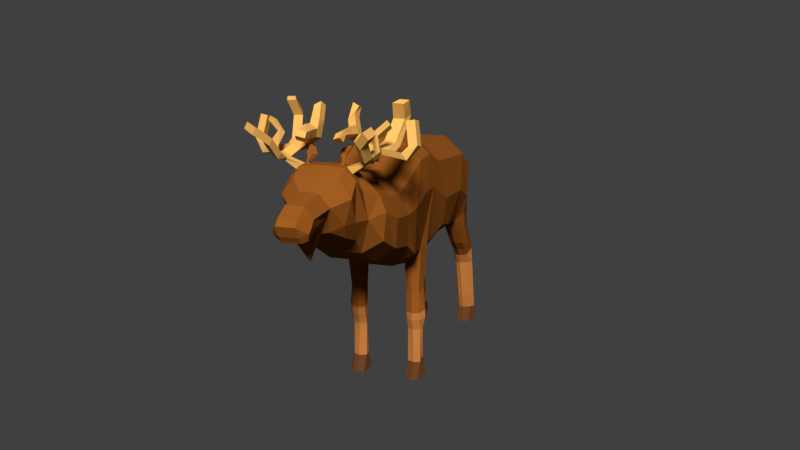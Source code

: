 # Source: moose.blend  (saved by Blender 2.78.0; exported with 4.5.12 LTS)
import bpy
from mathutils import Matrix  # noqa: F401  (used for matrix-valued properties, if any)

bpy.ops.wm.read_factory_settings(use_empty=True)
scene = bpy.context.scene
scene.name = 'Scene'

# ---- collections
col_collection_1 = bpy.data.collections.new('Collection 1'); scene.collection.children.link(col_collection_1)

# ---- materials (node trees are filled in below, after node groups)
mat_material_003 = bpy.data.materials.new('Material.003')
mat_material_003.alpha_threshold = 0.0
mat_material_003.roughness = 0.5
mat_material_003.line_color = (0.0, 0.0, 0.0, 1.0)
mat_feet_004 = bpy.data.materials.new('feet.004')
mat_feet_004.alpha_threshold = 0.0
mat_feet_004.roughness = 0.5
mat_material_004 = bpy.data.materials.new('Material.004')
mat_material_004.alpha_threshold = 0.0
mat_material_004.roughness = 0.5
mat_material_005 = bpy.data.materials.new('Material.005')
mat_material_005.alpha_threshold = 0.0
mat_material_005.roughness = 0.5

# ---- material node trees
mat_material_003.use_nodes = True; mat_material_003.node_tree.nodes.clear()
_N = mat_material_003.node_tree.nodes; _L = mat_material_003.node_tree.links
n0 = _N.new('ShaderNodeOutputMaterial'); n0.name = 'Material Output'; n0.location = (300, 300)
n1 = _N.new('ShaderNodeBsdfDiffuse'); n1.name = 'Diffuse BSDF'; n1.location = (10, 300)
n1.inputs[0].default_value = (0.1912, 0.05781, 0.008568, 1.0)
_L.new(n1.outputs[0], n0.inputs[0])
n0.is_active_output = True
mat_feet_004.use_nodes = True; mat_feet_004.node_tree.nodes.clear()
_N = mat_feet_004.node_tree.nodes; _L = mat_feet_004.node_tree.links
n0 = _N.new('ShaderNodeOutputMaterial'); n0.name = 'Material Output'; n0.location = (300, 300)
n1 = _N.new('ShaderNodeBsdfDiffuse'); n1.name = 'Diffuse BSDF'; n1.location = (10, 300)
n1.inputs[0].default_value = (0.3264, 0.1173, 0.02777, 1.0)
_L.new(n1.outputs[0], n0.inputs[0])
n0.is_active_output = True
mat_material_004.use_nodes = True; mat_material_004.node_tree.nodes.clear()
_N = mat_material_004.node_tree.nodes; _L = mat_material_004.node_tree.links
n0 = _N.new('ShaderNodeOutputMaterial'); n0.name = 'Material Output'; n0.location = (300, 300)
n1 = _N.new('ShaderNodeBsdfDiffuse'); n1.name = 'Diffuse BSDF'; n1.location = (10, 300)
n1.inputs[0].default_value = (0.07658, 0.02862, 0.009354, 1.0)
_L.new(n1.outputs[0], n0.inputs[0])
n0.is_active_output = True
mat_material_005.use_nodes = True; mat_material_005.node_tree.nodes.clear()
_N = mat_material_005.node_tree.nodes; _L = mat_material_005.node_tree.links
n0 = _N.new('ShaderNodeOutputMaterial'); n0.name = 'Material Output'; n0.location = (300, 300)
n1 = _N.new('ShaderNodeBsdfDiffuse'); n1.name = 'Diffuse BSDF'; n1.location = (10, 300)
n1.inputs[0].default_value = (0.5815, 0.3096, 0.07363, 1.0)
_L.new(n1.outputs[0], n0.inputs[0])
n0.is_active_output = True

# ---- world
world_world = bpy.data.worlds.new('World'); scene.world = world_world
world_world.color = (0.05088, 0.05088, 0.05088)
world_world.use_sun_shadow = False
world_world.sun_shadow_jitter_overblur = 0.0
world_world.cycles.sampling_method = 'MANUAL'

# ---- cameras
cam_camera = bpy.data.cameras.new('Camera')
cam_camera.clip_end = 100.0
cam_camera.lens = 35.0
cam_camera.sensor_width = 32.0
cam_camera.sensor_height = 18.0
cam_camera.ortho_scale = 7.314
cam_camera.dof.focus_distance = 0.0

# ---- lights
light_lamp = bpy.data.lights.new('Lamp', 'SUN')
light_lamp.transmission_factor = 0.0
light_lamp.cutoff_distance = 30.0
light_lamp.angle = 0.1993
light_lamp.energy = 6.0
light_lamp.shadow_buffer_clip_start = 1.001
light_lamp.shadow_soft_size = 0.1
light_lamp.shadow_cascade_max_distance = 1000.0
light_lamp.cycles.use_multiple_importance_sampling = False

# ---- meshes
me_plane = bpy.data.meshes.new('Plane')
me_plane.from_pydata([(0.6296, 0.8738, 0.8212), (0.6296, 1.136, -0.2645), (0.6296, 2.294, 0.7306), (0.6296, 1.471, -0.3279), (0.6296, 0.4031, 0.9931), (0.5685, 0.4218, -0.4224), (0.6296, -0.02236, 0.966), (0.6041, 0.04437, -0.399), (0.6296, -0.6108, 0.7487), (0.6735, -0.4116, -0.3654), (0.6296, -0.9095, 0.6401), (0.6735, -0.7556, -0.1572), (0.6296, -1.389, 0.6673), (0.6735, -1.235, -0.07577), (0.5994, -1.659, 0.7456), (0.639, -1.626, 0.1186), (0.4531, -1.887, 0.8238), (0.5168, -1.863, 0.4462), (0.4653, -2.141, 1.003), (0.4334, -2.104, 0.4583), (0.4843, -2.34, 0.8133), (0.3704, -2.294, 0.4509), (0.2853, -2.548, 0.7228), (0.2167, -2.503, 0.5961), (0.2412, -2.939, 0.662), (0.2129, -2.812, 0.5375), (0.2468, -3.019, 0.5703), (0.2129, -2.93, 0.4638), (0.2444, -3.09, 0.5166), (0.2129, -3.03, 0.4196), (0.6296, 2.738, 0.4862), (0.5641, 2.101, -0.4026), (0.5427, 2.813, -0.1043), (0.5872, 2.79, -0.3529), (0.0, 0.8738, 1.125), (0.0, 1.136, -0.5021), (0.0, 2.294, 1.034), (0.0, 1.471, -0.5655), (0.0, 0.4031, 1.297), (0.0, 0.4574, -0.6017), (0.0, -0.02236, 1.269), (0.0, -0.001466, -0.6546), (0.0, -0.6178, 1.052), (0.0, -0.4116, -0.5836), (0.0, -0.9165, 0.9436), (0.0, -0.7556, -0.3754), (0.0, -1.396, 0.9708), (0.0, -1.235, -0.2939), (0.0, -1.666, 1.012), (0.0, -1.626, -0.07815), (0.0, -1.896, 1.182), (0.0, -1.863, 0.1568), (0.0, -2.141, 1.187), (0.0, -2.104, 0.2401), (0.0, -2.34, 1.073), (0.0, -2.351, 0.2583), (0.0, -2.548, 0.9187), (0.0, -2.549, 0.01089), (0.0, -2.939, 0.819), (0.0, -2.737, 0.3023), (0.0, -3.147, 0.6963), (0.0, -2.93, 0.3669), (0.0, -3.222, 0.6139), (0.0, -3.065, 0.385), (0.0, 2.738, 0.7897), (0.0, 2.032, -0.4026), (0.0, 2.957, 0.07958), (0.0, 2.822, -0.2804), (0.3152, 0.8738, 1.125), (0.3152, 2.294, 1.034), (0.3685, 2.787, -0.4069), (0.3575, 2.072, -0.4026), (0.3152, -2.34, 1.042), (0.3152, -2.141, 1.164), (0.1309, -3.147, 0.6963), (0.1309, -2.939, 0.819), (0.3152, -1.896, 1.174), (0.314, -1.666, 1.012), (0.3133, -0.9165, 0.9436), (0.3133, -0.6178, 1.052), (0.1309, -2.548, 0.8996), (0.3152, 0.4031, 1.297), (0.3152, -0.02236, 1.269), (0.1309, -2.93, 0.3669), (0.1309, -3.065, 0.385), (0.1901, -2.355, 0.365), (0.1309, -2.503, 0.3759), (0.3152, -0.7556, -0.3754), (0.3152, -1.235, -0.2939), (0.1309, -2.812, 0.4121), (0.3951, 0.4127, -0.6017), (0.352, 0.05334, -0.6546), (0.3444, -1.863, 0.1568), (0.3152, -2.104, 0.2401), (0.3152, -0.4116, -0.5836), (0.2835, 2.92, 0.07958), (0.1309, -3.222, 0.6139), (0.3152, 1.471, -0.5655), (0.3133, -1.396, 0.9708), (0.3152, 1.136, -0.5021), (0.3152, 2.738, 0.7897), (0.3159, -1.626, -0.07815), (0.5685, 0.3491, -2.465), (0.5602, 0.1261, -2.463), (0.3951, 0.3618, -2.465), (0.352, 0.1351, -2.463), (0.352, 0.2218, -2.306), (0.3951, 0.3427, -2.253), (0.5602, 0.2129, -2.306), (0.5685, 0.3395, -2.253), (0.5685, 0.3053, -1.711), (0.5602, 0.2195, -1.764), (0.352, 0.08954, -2.551), (0.5602, 0.08057, -2.551), (0.3951, 0.2962, -1.711), (0.352, 0.2285, -1.764), (0.352, 0.1734, -1.593), (0.3951, 0.3058, -1.54), (0.3152, 0.2447, -2.553), (0.6296, 0.2487, -2.553), (0.5602, 0.1644, -1.593), (0.5685, 0.3149, -1.54), (0.5685, 0.35, -1.396), (0.5602, 0.1508, -1.473), (0.6048, 0.331, -2.465), (0.6296, 0.3035, -2.465), (0.3951, 0.3409, -1.396), (0.352, 0.1598, -1.473), (0.352, 0.1406, -1.128), (0.3951, 0.3703, -1.051), (0.3152, 0.2995, -2.464), (0.3152, 0.3245, -2.465), (0.5602, 0.1316, -1.128), (0.5685, 0.3604, -1.051), (0.3152, 0.3297, -2.491), (0.5983, 0.3292, -2.491), (0.3951, 0.3666, -2.491), (0.5685, 0.3543, -2.491), (0.5641, 2.274, -0.5964), (0.5872, 2.813, -0.6227), (0.3685, 2.809, -0.6007), (0.3575, 2.245, -0.5964), (0.5641, 2.601, -0.9346), (0.5872, 3.043, -0.9512), (0.3685, 3.039, -0.9292), (0.3575, 2.572, -0.9346), (0.5641, 2.788, -1.091), (0.5872, 3.137, -1.015), (0.3683, 3.134, -0.9895), (0.3575, 2.759, -1.091), (0.5641, 2.931, -1.238), (0.5872, 3.149, -1.07), (0.3685, 3.145, -1.048), (0.3575, 2.902, -1.238), (0.5641, 3.044, -1.418), (0.5872, 3.169, -1.391), (0.3685, 3.166, -1.369), (0.3575, 3.014, -1.418), (0.5641, 3.188, -2.082), (0.5872, 3.289, -2.055), (0.3685, 3.286, -2.033), (0.3575, 3.159, -2.082), (0.5872, 3.395, -2.532), (0.5641, 3.192, -2.507), (0.3685, 3.392, -2.51), (0.3575, 3.163, -2.507), (0.3575, 3.249, -2.351), (0.3685, 3.382, -2.298), (0.5641, 3.279, -2.351), (0.5872, 3.386, -2.32), (0.3575, 3.117, -2.596), (0.5641, 3.147, -2.596), (0.3152, 3.287, -2.598), (0.6296, 3.291, -2.598), (0.6296, 3.373, -2.51), (0.6296, 3.346, -2.509), (0.3152, 3.342, -2.509), (0.3152, 3.367, -2.509), (0.3152, 3.372, -2.535), (0.6296, 3.379, -2.535), (0.3685, 3.397, -2.536), (0.5872, 3.401, -2.558), (0.1309, -3.139, 0.4695), (0.0, -3.141, 0.4725), (0.6296, 0.2326, -1.567), (0.6296, 0.2416, -1.436), (0.6492, 0.2529, -0.3488), (0.5998, 0.251, -1.09), (0.5837, 0.2652, -1.735), (0.5611, 0.2769, -2.278), (0.4526, 0.08581, -1.128), (0.4636, 0.167, -2.306), (0.4466, 0.1737, -1.764), (0.4586, 0.08027, -2.463), (0.4579, 0.03473, -2.551), (0.4462, 0.1186, -1.593), (0.4507, 0.105, -1.473), (0.4811, -0.001466, -0.5536), (0.352, 0.26, -1.736), (0.3152, 0.2604, -0.6244), (0.3453, 0.2541, -1.562), (0.3371, 0.2515, -1.089), (0.3456, 0.2879, -2.276), (0.3386, 0.2497, -1.433), (0.4689, 0.3856, -1.396), (0.4644, 0.3409, -1.711), (0.4707, 0.4574, -0.6017), (0.4775, 0.415, -1.051), (0.471, 0.3751, -2.253), (0.4465, 0.3324, -2.491), (0.4688, 0.3847, -2.465), (0.4701, 0.3506, -1.54), (0.4581, 0.3899, -2.491), (0.6296, 2.808, -0.9318), (0.6296, 2.918, -1.047), (0.6296, 3.032, -1.136), (0.6296, 2.519, -0.5985), (0.6296, 3.09, -1.393), (0.6296, 3.304, -2.327), (0.6296, 3.241, -2.053), (0.6296, 2.471, -0.3391), (0.4837, 3.181, -1.048), (0.4662, 2.844, -0.6007), (0.4568, 3.427, -2.51), (0.4564, 3.432, -2.536), (0.4845, 3.169, -0.9913), (0.4774, 3.074, -0.9292), (0.4708, 2.822, -0.4069), (0.4631, 3.321, -2.033), (0.4745, 3.201, -1.369), (0.4633, 3.418, -2.298), (0.3151, 2.907, -1.048), (0.3152, 3.06, -1.4), (0.3152, 3.227, -2.056), (0.3152, 2.372, -0.4044), (0.3152, 3.296, -2.329), (0.3152, 2.81, -0.9318), (0.3152, 2.998, -1.157), (0.3152, 2.533, -0.5986), (0.4419, 3.119, -2.082), (0.453, 2.032, -0.4026), (0.4637, 3.077, -2.596), (0.4465, 2.862, -1.238), (0.4569, 2.205, -0.5964), (0.4376, 3.209, -2.351), (0.4567, 2.532, -0.9346), (0.4469, 2.719, -1.091), (0.4551, 3.123, -2.507), (0.4271, 2.975, -1.418), (0.7299, 1.018, 0.2071), (0.7299, 1.841, 0.1882), (0.6963, 0.4134, 0.5014), (0.6938, 2.388, -0.01949), (0.7449, -0.5425, 0.3551), (0.717, 0.01122, 0.4801), (0.6867, -1.648, 0.5199), (0.7404, -1.352, 0.3743), (0.7423, -0.8661, 0.3286), (0.3152, -2.073, 1.167), (0.3152, -1.97, 1.171), (0.3785, -2.047, 1.075), (0.3803, -1.944, 1.077), (0.0, 2.816, -0.1398), (0.52, -2.079, 1.242), (0.52, -1.976, 1.247), (0.5833, -2.054, 1.216), (0.5851, -1.95, 1.218), (0.0, 2.812, -0.06413), (0.6302, -2.083, 1.318), (0.6302, -1.98, 1.322), (0.6935, -2.057, 1.227), (0.6953, -1.954, 1.229), (0.5343, -2.209, 1.33), (0.5977, -2.184, 1.238), (0.6445, -2.213, 1.405), (0.7079, -2.187, 1.314), (0.5552, -2.399, 1.525), (0.6186, -2.373, 1.434), (0.6655, -2.402, 1.6), (0.7288, -2.377, 1.509), (0.7149, -2.535, 1.673), (0.7783, -2.509, 1.581), (0.8252, -2.538, 1.748), (0.8885, -2.512, 1.657), (0.6444, -2.089, 1.317), (0.6846, -2.085, 1.259), (0.6535, -2.184, 1.373), (0.6937, -2.168, 1.315), (0.6623, -2.043, 1.391), (0.7668, -2.027, 1.333), (0.7356, -2.126, 1.446), (0.7759, -2.11, 1.388), (0.6168, -1.925, 1.553), (0.6837, -1.885, 1.511), (0.6526, -1.984, 1.624), (0.6928, -1.968, 1.567), (0.7626, -1.866, 1.711), (0.8421, -1.85, 1.653), (0.811, -1.949, 1.766), (0.8512, -1.932, 1.709), (0.5387, -1.768, 1.292), (0.4736, -1.793, 1.321), (0.649, -1.771, 1.303), (0.5838, -1.797, 1.396), (0.5206, -1.699, 1.298), (0.4555, -1.662, 1.301), (0.6308, -1.64, 1.283), (0.5657, -1.666, 1.376), (1.02, -1.803, 1.247), (0.9553, -1.829, 1.341), (1.002, -1.672, 1.227), (0.9371, -1.698, 1.321), (1.146, -1.753, 1.438), (1.033, -1.779, 1.423), (1.156, -1.622, 1.412), (1.043, -1.648, 1.397), (1.09, -1.687, 1.755), (0.9765, -1.713, 1.74), (1.099, -1.556, 1.729), (0.9861, -1.582, 1.714), (0.7143, -1.679, 1.354), (0.7577, -1.651, 1.264), (0.6639, -1.388, 1.393), (0.5988, -1.472, 1.442), (0.7474, -1.465, 1.417), (0.7908, -1.382, 1.372), (0.7227, -1.151, 1.757), (0.6576, -1.295, 1.714), (0.8063, -1.27, 1.706), (0.8496, -1.13, 1.75), (0.7561, -1.314, 1.971), (0.691, -1.424, 1.928), (0.8397, -1.4, 1.919), (0.883, -1.293, 1.963), (0.2442, -1.784, 1.487), (0.3731, -1.787, 1.562), (0.226, -1.653, 1.466), (0.3549, -1.656, 1.542), (0.203, -1.749, 1.729), (0.2981, -1.753, 1.805), (0.1848, -1.64, 1.684), (0.3137, -1.643, 1.759), (0.2262, -1.629, 1.943), (0.3168, -1.652, 1.899), (0.2046, -1.536, 1.884), (0.3038, -1.539, 1.876), (0.2232, -1.777, 1.597), (0.3262, -1.781, 1.666), (0.2337, -1.95, 1.494), (0.3439, -1.953, 1.57), (0.2128, -1.944, 1.605), (0.3243, -1.947, 1.673), (0.2216, -2.068, 1.493), (0.3318, -2.131, 1.582), (0.2006, -2.154, 1.595), (0.3122, -2.174, 1.634), (0.215, -2.133, 1.458), (0.3252, -2.196, 1.499), (0.1941, -2.219, 1.528), (0.3056, -2.277, 1.564), (0.0, 2.809, 0.6302), (0.0, 2.773, 0.738), (0.1431, 2.801, 0.6302), (0.1496, 2.775, 0.738), (0.0, 2.826, 0.642), (0.0, 2.869, 0.6638), (0.1033, 2.826, 0.6452), (0.106, 2.869, 0.6629), (0.0, 2.838, 0.5397), (0.0, 2.937, 0.5902), (0.1719, 2.837, 0.5473), (0.1782, 2.937, 0.5882), (0.0, 2.91, 0.3843), (0.0, 3.008, 0.4348), (0.1745, 2.908, 0.3918), (0.1808, 3.009, 0.4327), (0.0, 2.941, 0.2758), (0.0, 2.991, 0.3019), (0.1306, 2.94, 0.2797), (0.1338, 2.992, 0.3008), (0.0, 2.934, 0.2087), (0.0, 2.943, 0.2133), (0.07803, 2.934, 0.2094), (0.07861, 2.943, 0.2131), (0.2073, -1.986, 1.179), (0.2073, -2.052, 1.18), (0.2481, -1.986, 1.177), (0.2659, -2.052, 1.174), (0.2659, -2.006, 1.176), (0.2659, -2.034, 1.174), (0.238, -2.002, 1.19), (0.238, -2.037, 1.191), (0.2436, -2.002, 1.189), (0.2694, -2.037, 1.188), (0.2522, -2.013, 1.189), (0.2603, -2.027, 1.188), (0.1511, -1.939, 1.29), (0.2035, -1.997, 1.296), (0.1774, -1.943, 1.278), (0.2625, -2.004, 1.268), (0.1987, -1.962, 1.276), (0.2358, -1.987, 1.272), (0.1848, -1.913, 1.376), (0.2454, -1.971, 1.379), (0.2135, -1.916, 1.364), (0.2901, -1.978, 1.357), (0.2395, -1.936, 1.36), (0.2664, -1.962, 1.36), (0.2773, -1.902, 1.418), (0.3023, -1.923, 1.418), (0.2882, -1.903, 1.413), (0.324, -1.926, 1.408), (0.307, -1.911, 1.409), (0.3189, -1.92, 1.408)], [(67, 262), (262, 267)], [(249, 1, 3, 250), (249, 0, 4, 251), (5, 251, 254, 7, 186), (7, 254, 253, 9), (9, 253, 257, 11), (11, 257, 256, 13), (13, 256, 255, 15), (15, 255, 17), (17, 16, 18, 19), (19, 18, 20, 21), (21, 20, 22, 23), (23, 22, 24, 25), (25, 24, 26, 27), (27, 26, 28, 29), (250, 3, 31, 252), (30, 252, 32), (125, 103, 113, 119), (105, 130, 118, 112), (130, 125, 119, 118), (104, 210, 212, 136), (125, 130, 131, 124), (113, 194, 112, 118, 119), (39, 90, 199, 91, 41), (69, 36, 34, 68), (73, 52, 54, 72), (75, 58, 60, 74), (77, 48, 50, 76), (79, 42, 44, 78), (72, 54, 56, 80), (68, 34, 38, 81), (81, 38, 40, 82), (84, 63, 61, 83), (86, 57, 55, 85), (88, 47, 45, 87), (89, 59, 57, 86), (5, 186, 187, 133), (93, 53, 51, 92), (94, 43, 41, 91), (70, 67, 66, 95), (96, 62, 183, 182), (74, 60, 62, 96), (97, 37, 65, 71), (80, 56, 58, 75), (52, 73, 387, 385), (78, 44, 46, 98), (82, 40, 42, 79), (99, 35, 37, 97), (98, 46, 48, 77), (100, 64, 36, 69), (100, 95, 362, 363), (85, 55, 53, 93), (101, 49, 47, 88), (83, 61, 59, 89), (90, 39, 35, 99), (92, 51, 49, 101), (87, 45, 43, 94), (11, 87, 94, 9), (17, 92, 101, 15), (5, 206, 90, 99, 1), (27, 83, 89, 25), (15, 101, 88, 13), (21, 85, 93, 19), (32, 95, 100, 30), (30, 100, 69, 2), (12, 98, 77, 14), (1, 99, 97, 3), (6, 82, 79, 8), (10, 78, 98, 12), (16, 76, 259, 261, 260, 258, 73, 18), (22, 80, 75, 24), (3, 97, 71, 240, 31), (26, 74, 96, 28), (28, 96, 182), (33, 227, 70, 95, 32), (108, 191, 193, 103), (19, 93, 92, 17), (7, 197, 190, 132), (25, 89, 86, 23), (13, 88, 87, 11), (23, 86, 85, 21), (29, 84, 83, 27), (4, 81, 82, 6), (0, 68, 81, 4), (20, 72, 80, 22), (8, 79, 78, 10), (14, 77, 76, 16), (24, 75, 74, 26), (18, 73, 72, 20), (70, 227, 222, 140), (2, 69, 68, 0), (109, 189, 125, 124, 102), (107, 208, 210, 104), (103, 193, 194, 113), (110, 188, 189, 109), (117, 211, 205, 114), (114, 205, 208, 107), (111, 192, 191, 108), (120, 195, 192, 111), (129, 126, 203, 201), (126, 204, 211, 117), (121, 184, 188, 110), (105, 106, 202, 130), (133, 187, 185, 122), (129, 207, 204, 126), (132, 190, 196, 123), (91, 199, 201, 128), (122, 185, 184, 121), (106, 115, 198, 202), (123, 196, 195, 120), (9, 94, 91, 197, 7), (90, 206, 207, 129), (117, 200, 203, 126), (114, 198, 200, 117), (135, 209, 212, 137), (131, 104, 136, 134), (124, 131, 134, 209, 135), (102, 124, 135, 137), (138, 243, 245, 142), (70, 234, 71, 65, 67), (33, 220, 216, 139), (31, 240, 243, 138), (143, 213, 214, 147), (144, 226, 225, 148), (140, 222, 226, 144), (139, 216, 213, 143), (147, 214, 215, 151), (148, 225, 221, 152), (142, 245, 246, 146), (146, 246, 242, 150), (154, 248, 239, 158), (150, 242, 248, 154), (152, 221, 229, 156), (151, 215, 217, 155), (156, 229, 228, 160), (155, 217, 219, 159), (159, 219, 218, 169), (160, 228, 230, 167), (175, 163, 171, 173), (165, 176, 172, 170), (176, 175, 173, 172), (164, 223, 224, 180), (175, 176, 177, 174), (171, 241, 170, 172, 173), (168, 244, 247, 163), (169, 218, 175, 174, 162), (167, 230, 223, 164), (163, 247, 241, 171), (165, 166, 235, 176), (179, 178, 180, 224, 181), (177, 164, 180, 178), (174, 177, 178, 179), (162, 174, 179, 181), (158, 239, 244, 168), (167, 235, 233, 160), (70, 140, 238, 234), (144, 236, 238, 140), (144, 148, 231, 236), (148, 152, 237, 231), (152, 156, 232, 237), (160, 233, 232, 156), (182, 183, 63, 84), (182, 84, 29, 28), (125, 189, 108, 103), (189, 188, 111, 108), (185, 187, 132, 123), (188, 184, 120, 111), (187, 186, 7, 132), (184, 185, 123, 120), (192, 195, 116, 115), (193, 191, 106, 105), (194, 193, 105, 112), (196, 190, 128, 127), (190, 197, 91, 128), (191, 192, 115, 106), (195, 196, 127, 116), (200, 198, 115, 116), (201, 203, 127, 128), (130, 202, 107, 104, 131), (202, 198, 114, 107), (201, 199, 90, 129), (203, 200, 116, 127), (204, 207, 133, 122), (208, 205, 110, 109), (212, 210, 102, 137), (207, 206, 5, 133), (212, 209, 134, 136), (211, 204, 122, 121), (210, 208, 109, 102), (205, 211, 121, 110), (219, 217, 154, 158), (217, 215, 150, 154), (218, 219, 158, 168), (214, 213, 142, 146), (213, 216, 138, 142), (175, 218, 168, 163), (216, 220, 31, 138), (215, 214, 146, 150), (223, 230, 169, 162), (225, 226, 143, 147), (224, 223, 162, 181), (221, 225, 147, 151), (226, 222, 139, 143), (229, 221, 151, 155), (228, 229, 155, 159), (230, 228, 159, 169), (222, 227, 33, 139), (234, 238, 141, 71), (231, 237, 153, 149), (238, 236, 145, 141), (237, 232, 157, 153), (176, 235, 167, 164, 177), (233, 235, 166, 161), (236, 231, 149, 145), (232, 233, 161, 157), (242, 246, 149, 153), (245, 243, 141, 145), (243, 240, 71, 141), (247, 244, 166, 165), (239, 248, 157, 161), (244, 239, 161, 166), (241, 247, 165, 170), (246, 245, 145, 149), (248, 242, 153, 157), (2, 250, 252, 30), (1, 249, 251, 5), (0, 249, 250, 2), (32, 252, 31, 220, 33), (257, 253, 8, 10), (254, 251, 4, 6), (256, 257, 10, 12), (253, 254, 6, 8), (255, 256, 12, 14), (17, 255, 14, 16), (258, 260, 265, 263), (263, 265, 273, 272), (260, 261, 266, 265), (261, 259, 264, 266), (259, 258, 263, 264), (268, 270, 271, 269), (265, 266, 271, 270), (271, 266, 300, 302), (264, 263, 268, 269), (274, 272, 276, 278), (265, 270, 275, 273), (268, 263, 272, 274), (268, 274, 286, 284), (278, 276, 280, 282), (272, 273, 277, 276), (275, 274, 278, 279), (273, 275, 279, 277), (280, 281, 283, 282), (276, 277, 281, 280), (279, 278, 282, 283), (277, 279, 283, 281), (284, 286, 290, 288), (270, 268, 284, 285), (274, 275, 287, 286), (275, 270, 285, 287), (288, 290, 294, 292), (285, 284, 288, 289), (286, 287, 291, 290), (287, 285, 289, 291), (292, 294, 298, 296), (289, 288, 292, 293), (290, 291, 295, 294), (291, 289, 293, 295), (297, 296, 298, 299), (293, 292, 296, 297), (294, 295, 299, 298), (295, 293, 297, 299), (307, 305, 336, 337), (266, 264, 301, 300), (264, 269, 303, 301), (269, 271, 302, 303), (304, 305, 307, 306), (300, 301, 305, 304), (302, 306, 321, 310, 308), (302, 300, 304, 306), (308, 310, 314, 312), (307, 303, 309, 311, 320), (303, 302, 308, 309), (307, 320, 324, 323), (312, 314, 318, 316), (309, 308, 312, 313), (310, 311, 315, 314), (311, 309, 313, 315), (317, 316, 318, 319), (313, 312, 316, 317), (314, 315, 319, 318), (315, 313, 317, 319), (322, 323, 327, 326), (321, 320, 311, 310), (321, 306, 322, 325), (306, 307, 323, 322), (320, 321, 325, 324), (326, 327, 331, 330), (323, 324, 328, 327), (325, 322, 326, 329), (324, 325, 329, 328), (330, 331, 332, 333), (327, 328, 332, 331), (329, 326, 330, 333), (328, 329, 333, 332), (334, 335, 349, 348), (301, 303, 335, 334), (303, 307, 337, 335), (305, 301, 334, 336), (338, 339, 343, 342), (337, 336, 340, 341), (335, 337, 341, 339, 347), (336, 334, 346, 338, 340), (342, 343, 345, 344), (341, 340, 344, 345), (339, 341, 345, 343), (340, 338, 342, 344), (350, 348, 352, 354), (346, 347, 339, 338), (346, 334, 348, 350), (335, 347, 351, 349), (347, 346, 350, 351), (354, 352, 356, 358), (349, 351, 355, 353), (351, 350, 354, 355), (348, 349, 353, 352), (356, 357, 359, 358), (353, 355, 359, 357), (355, 354, 358, 359), (352, 353, 357, 356), (363, 362, 366, 367), (64, 100, 363, 361), (95, 66, 360, 362), (366, 364, 368, 370), (362, 360, 364, 366), (361, 363, 367, 365), (371, 370, 374, 375), (365, 367, 371, 369), (367, 366, 370, 371), (374, 372, 376, 378), (370, 368, 372, 374), (369, 371, 375, 373), (378, 376, 380, 382), (373, 375, 379, 377), (375, 374, 378, 379), (382, 380, 381, 383), (377, 379, 383, 381), (379, 378, 382, 383), (389, 388, 394, 395), (259, 76, 386, 388), (76, 50, 384, 386), (73, 258, 389, 387), (258, 259, 388, 389), (384, 50, 52, 385), (393, 395, 401, 399), (386, 384, 390, 392), (385, 387, 393, 391), (388, 386, 392, 394), (387, 389, 395, 393), (384, 385, 391, 390), (399, 401, 407, 405), (390, 391, 397, 396), (395, 394, 400, 401), (392, 390, 396, 398), (391, 393, 399, 397), (394, 392, 398, 400), (405, 407, 413, 411), (396, 397, 403, 402), (401, 400, 406, 407), (398, 396, 402, 404), (397, 399, 405, 403), (400, 398, 404, 406), (410, 408, 409, 411, 413, 412), (402, 403, 409, 408), (407, 406, 412, 413), (404, 402, 408, 410), (403, 405, 411, 409), (406, 404, 410, 412)])
me_plane.polygons.foreach_set('material_index', [0, 0, 0, 0, 0, 0, 0, 0, 0, 0, 0, 0, 0, 0, 0, 0, 2, 2, 2, 2, 2, 2, 0, 0, 0, 0, 0, 0, 0, 0, 0, 0, 0, 0, 0, 0, 0, 0, 0, 0, 0, 0, 0, 0, 0, 0, 0, 0, 0, 0, 0, 0, 0, 0, 0, 0, 0, 0, 0, 0, 0, 0, 0, 0, 0, 0, 0, 0, 0, 0, 0, 0, 0, 0, 2, 0, 0, 0, 0, 0, 0, 0, 0, 0, 0, 0, 0, 0, 0, 0, 2, 2, 2, 1, 1, 1, 1, 1, 0, 1, 1, 2, 0, 0, 0, 0, 1, 1, 1, 0, 0, 1, 1, 2, 2, 2, 2, 0, 0, 0, 0, 0, 0, 0, 0, 0, 0, 0, 0, 1, 1, 1, 1, 1, 1, 1, 1, 2, 2, 2, 2, 2, 2, 2, 2, 2, 2, 2, 2, 2, 2, 2, 1, 1, 0, 0, 0, 0, 1, 1, 0, 0, 2, 1, 0, 1, 0, 1, 1, 2, 2, 0, 0, 1, 1, 1, 0, 2, 1, 0, 1, 0, 1, 2, 0, 2, 1, 2, 1, 1, 1, 1, 0, 0, 2, 0, 0, 2, 0, 2, 0, 0, 1, 1, 1, 0, 0, 0, 0, 1, 2, 1, 0, 1, 0, 0, 0, 2, 1, 1, 2, 0, 1, 0, 0, 0, 0, 0, 0, 0, 0, 0, 0, 3, 3, 3, 3, 3, 3, 3, 3, 3, 3, 3, 3, 3, 3, 3, 3, 3, 3, 3, 3, 3, 3, 3, 3, 3, 3, 3, 3, 3, 3, 3, 3, 3, 3, 3, 3, 3, 3, 3, 3, 3, 3, 3, 3, 3, 3, 3, 3, 3, 3, 3, 3, 3, 3, 3, 3, 3, 3, 3, 3, 3, 3, 3, 3, 3, 3, 3, 3, 3, 3, 3, 3, 3, 3, 3, 3, 3, 3, 3, 3, 3, 3, 3, 3, 3, 3, 3, 3, 3, 3, 3, 3, 3, 3, 3, 0, 0, 0, 0, 0, 0, 0, 0, 0, 0, 0, 0, 0, 0, 0, 0, 0, 0, 0, 0, 0, 0, 0, 0, 1, 0, 0, 0, 0, 0, 1, 0, 1, 0, 0, 1, 1, 0, 1, 0, 0, 1, 0, 0, 1, 0, 0, 1])
me_plane.materials.append(None)
me_plane.materials.append(None)
me_plane.materials.append(None)
me_plane.materials.append(None)
me_plane.materials.append(None)
me_plane.use_remesh_preserve_volume = False
me_plane.use_remesh_preserve_attributes = False
me_plane.use_mirror_vertex_groups = False
me_plane.update()

# ---- objects
ob_plane = bpy.data.objects.new('Plane', me_plane)
ob_lamp = bpy.data.objects.new('Lamp', light_lamp)
ob_camera = bpy.data.objects.new('Camera', cam_camera)

# ---- transforms, parenting, visibility, modifiers, constraints
ob_plane.location = (23.74, -19.84, 2.456)
ob_plane.lineart.crease_threshold = 0.0
ob_plane.material_slots[0].link = 'OBJECT'; ob_plane.material_slots[0].material = mat_material_003
ob_plane.material_slots[1].link = 'OBJECT'; ob_plane.material_slots[1].material = mat_feet_004
ob_plane.material_slots[2].link = 'OBJECT'; ob_plane.material_slots[2].material = mat_material_004
ob_plane.material_slots[3].link = 'OBJECT'; ob_plane.material_slots[3].material = mat_material_005
ob_plane.material_slots[4].link = 'OBJECT'; ob_plane.material_slots[4].material = None
_m = ob_plane.modifiers.new('Mirror', 'MIRROR')
_m.use_clip = True
ob_lamp.location = (25.47, -8.899, 8.36)
ob_lamp.rotation_euler = (0.9462, -0.05105, 0.3427)
ob_lamp.lock_rotations_4d = False
ob_lamp.empty_display_type = 'ARROWS'
ob_lamp.color = (0.0, 0.0, 0.0, 0.0)
ob_lamp.lineart.crease_threshold = 0.0
ob_camera.location = (28.33, -32.02, 5.442)
ob_camera.rotation_euler = (1.34, -5.89e-06, 0.339)
ob_camera.lock_rotations_4d = False
ob_camera.empty_display_type = 'ARROWS'
ob_camera.color = (0.0, 0.0, 0.0, 0.0)
ob_camera.display_type = 'WIRE'
ob_camera.lineart.crease_threshold = 0.0

# ---- collection membership
col_collection_1.objects.link(ob_plane)
col_collection_1.objects.link(ob_lamp)
col_collection_1.objects.link(ob_camera)

# ---- scene / render settings (as saved in the file)
scene.camera = ob_camera
scene.frame_start = 1; scene.frame_end = 250; scene.frame_set(2)
scene.render.engine = 'CYCLES'
scene.render.resolution_percentage = 50
scene.render.dither_intensity = 0.0
scene.cycles.use_denoising = False
scene.cycles.samples = 128
scene.cycles.sampling_pattern = 'TABULATED_SOBOL'
scene.cycles.light_sampling_threshold = 0.0
scene.cycles.use_adaptive_sampling = False
scene.cycles.use_light_tree = False
scene.cycles.blur_glossy = 0.0
scene.cycles.sample_clamp_indirect = 0.0
scene.view_settings.view_transform = 'Standard'
bpy.context.view_layer.update()
